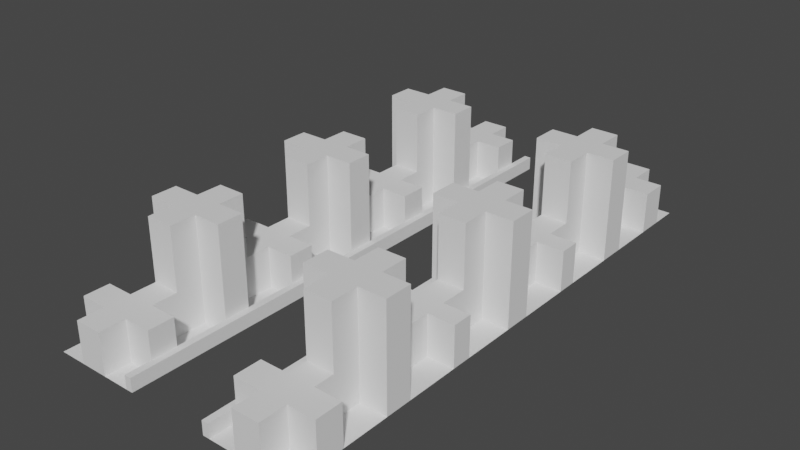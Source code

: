 # Source: Background8.blend  (saved by Blender 2.91.10; exported with 4.5.12 LTS)
import bpy
from mathutils import Matrix  # noqa: F401  (used for matrix-valued properties, if any)

bpy.ops.wm.read_factory_settings(use_empty=True)
scene = bpy.context.scene
scene.name = 'Scene'

# ---- collections
col_collection = bpy.data.collections.new('Collection'); scene.collection.children.link(col_collection)

# ---- world
world_world = bpy.data.worlds.new('World'); scene.world = world_world
world_world.use_nodes = True; world_world.node_tree.nodes.clear()
_N = world_world.node_tree.nodes; _L = world_world.node_tree.links
n0 = _N.new('ShaderNodeOutputWorld'); n0.name = 'World Output'; n0.location = (300, 300)
n1 = _N.new('ShaderNodeBackground'); n1.name = 'Background'; n1.location = (10, 300)
n1.inputs[0].default_value = (0.05088, 0.05088, 0.05088, 1.0)
_L.new(n1.outputs[0], n0.inputs[0])
n0.is_active_output = True
world_world.color = (0.05088, 0.05088, 0.05088)
world_world.use_sun_shadow = False
world_world.sun_shadow_jitter_overblur = 0.0

# ---- meshes
me_plane = bpy.data.meshes.new('Plane')
me_plane.from_pydata([(-3.167, -1.0, 0.0), (-1.167, -1.0, 0.0), (-3.167, 1.0, 0.0), (-1.167, 1.0, 0.0), (-3.167, 0.9048, 0.0), (-3.167, 0.8095, 0.0), (-3.167, 0.7143, 0.0), (-3.167, 0.619, 0.0), (-3.167, 0.5238, 0.0), (-3.167, 0.4286, 0.0), (-3.167, 0.3333, 0.0), (-3.167, 0.2381, 0.0), (-3.167, 0.1429, 0.0), (-3.167, 0.04762, 0.0), (-3.167, -0.04762, 0.0), (-3.167, -0.1429, 0.0), (-3.167, -0.2381, 0.0), (-3.167, -0.3333, 0.0), (-3.167, -0.4286, 0.0), (-3.167, -0.5238, 0.0), (-3.167, -0.619, 0.0), (-3.167, -0.7143, 0.0), (-3.167, -0.8095, 0.0), (-3.167, -0.9048, 0.0), (-1.167, -0.9048, 0.0), (-1.167, -0.8095, 0.0), (-1.167, -0.7143, 0.0), (-1.167, -0.619, 0.0), (-1.167, -0.5238, 0.0), (-1.167, -0.4286, 0.0), (-1.167, -0.3333, 0.0), (-1.167, -0.2381, 0.0), (-1.167, -0.1429, 0.0), (-1.167, -0.04762, 0.0), (-1.167, 0.04762, 0.0), (-1.167, 0.1429, 0.0), (-1.167, 0.2381, 0.0), (-1.167, 0.3333, 0.0), (-1.167, 0.4286, 0.0), (-1.167, 0.5238, 0.0), (-1.167, 0.619, 0.0), (-1.167, 0.7143, 0.0), (-1.167, 0.8095, 0.0), (-1.167, 0.9048, 0.0), (-2.5, -1.0, 0.0), (-1.833, -1.0, 0.0), (-1.833, 1.0, 0.0), (-2.5, 1.0, 0.0), (-1.833, -0.9048, 0.0), (-2.5, -0.9048, 0.0), (-1.833, -0.8095, 0.0), (-2.5, -0.8095, 0.0), (-1.833, -0.7143, 0.0), (-2.5, -0.7143, 0.0), (-1.833, -0.619, 0.0), (-2.5, -0.619, 0.0), (-1.833, -0.5238, 0.0), (-2.5, -0.5238, 0.0), (-1.833, -0.4286, 0.0), (-2.5, -0.4286, 0.0), (-1.833, -0.3333, 0.0), (-2.5, -0.3333, 0.0), (-1.833, -0.2381, 0.0), (-2.5, -0.2381, 0.0), (-1.833, -0.1429, 0.0), (-2.5, -0.1429, 0.0), (-1.833, -0.04762, 0.0), (-2.5, -0.04762, 0.0), (-1.833, 0.04762, 0.0), (-2.5, 0.04762, 0.0), (-1.833, 0.1429, 0.0), (-2.5, 0.1429, 0.0), (-1.833, 0.2381, 0.0), (-2.5, 0.2381, 0.0), (-1.833, 0.3333, 0.0), (-2.5, 0.3333, 0.0), (-1.833, 0.4286, 0.0), (-2.5, 0.4286, 0.0), (-1.833, 0.5238, 0.0), (-2.5, 0.5238, 0.0), (-1.833, 0.619, 0.0), (-2.5, 0.619, 0.0), (-1.833, 0.7143, 0.0), (-2.5, 0.7143, 0.0), (-1.833, 0.8095, 0.0), (-2.5, 0.8095, 0.0), (-1.833, 0.9048, 0.0), (-2.5, 0.9048, 0.0), (-1.0, -1.0, 0.0), (-1.0, 1.0, 0.0), (-1.0, -0.9048, 0.0), (-1.0, -0.8095, 0.0), (-1.0, -0.7143, 0.0), (-1.0, -0.619, 0.0), (-1.0, -0.5238, 0.0), (-1.0, -0.4286, 0.0), (-1.0, -0.3333, 0.0), (-1.0, -0.2381, 0.0), (-1.0, -0.1429, 0.0), (-1.0, -0.04762, 0.0), (-1.0, 0.04762, 0.0), (-1.0, 0.1429, 0.0), (-1.0, 0.2381, 0.0), (-1.0, 0.3333, 0.0), (-1.0, 0.4286, 0.0), (-1.0, 0.5238, 0.0), (-1.0, 0.619, 0.0), (-1.0, 0.7143, 0.0), (-1.0, 0.8095, 0.0), (-1.0, 0.9048, 0.0), (-1.167, -1.0, 2.0), (-1.167, 1.0, 2.0), (-1.167, -0.9048, 2.0), (-1.167, -0.8095, 2.0), (-1.167, -0.7143, 2.0), (-1.167, -0.619, 2.0), (-1.167, -0.5238, 2.0), (-1.167, -0.4286, 2.0), (-1.167, -0.3333, 2.0), (-1.167, -0.2381, 2.0), (-1.167, -0.1429, 2.0), (-1.167, -0.04762, 2.0), (-1.167, 0.04762, 2.0), (-1.167, 0.1429, 2.0), (-1.167, 0.2381, 2.0), (-1.167, 0.3333, 2.0), (-1.167, 0.4286, 2.0), (-1.167, 0.5238, 2.0), (-1.167, 0.619, 2.0), (-1.167, 0.7143, 2.0), (-1.167, 0.8095, 2.0), (-1.167, 0.9048, 2.0), (-1.0, -1.0, 2.0), (-1.0, 1.0, 2.0), (-1.0, -0.9048, 2.0), (-1.0, -0.8095, 2.0), (-1.0, -0.7143, 2.0), (-1.0, -0.619, 2.0), (-1.0, -0.5238, 2.0), (-1.0, -0.4286, 2.0), (-1.0, -0.3333, 2.0), (-1.0, -0.2381, 2.0), (-1.0, -0.1429, 2.0), (-1.0, -0.04762, 2.0), (-1.0, 0.04762, 2.0), (-1.0, 0.1429, 2.0), (-1.0, 0.2381, 2.0), (-1.0, 0.3333, 2.0), (-1.0, 0.4286, 2.0), (-1.0, 0.5238, 2.0), (-1.0, 0.619, 2.0), (-1.0, 0.7143, 2.0), (-1.0, 0.8095, 2.0), (-1.0, 0.9048, 2.0), (-3.167, 0.9048, 6.0), (-3.167, 0.8095, 6.0), (-3.167, 0.619, 6.0), (-3.167, 0.5238, 6.0), (-3.167, 0.3333, 6.0), (-3.167, 0.2381, 6.0), (-3.167, 0.04762, 6.0), (-3.167, -0.04762, 6.0), (-3.167, -0.2381, 6.0), (-3.167, -0.3333, 6.0), (-3.167, -0.5238, 6.0), (-3.167, -0.619, 6.0), (-3.167, -0.8095, 6.0), (-3.167, -0.9048, 6.0), (-1.167, -0.9048, 6.0), (-1.167, -0.8095, 6.0), (-1.167, -0.619, 6.0), (-1.167, -0.5238, 6.0), (-1.167, -0.3333, 6.0), (-1.167, -0.2381, 6.0), (-1.167, -0.04762, 6.0), (-1.167, 0.04762, 6.0), (-1.167, 0.2381, 6.0), (-1.167, 0.3333, 6.0), (-1.167, 0.5238, 6.0), (-1.167, 0.619, 6.0), (-1.167, 0.8095, 6.0), (-1.167, 0.9048, 6.0), (-2.5, -0.9048, 6.0), (-2.5, -0.8095, 6.0), (-2.5, -0.619, 6.0), (-2.5, -0.5238, 6.0), (-2.5, -0.3333, 6.0), (-2.5, -0.2381, 6.0), (-2.5, -0.04762, 6.0), (-2.5, 0.04762, 6.0), (-2.5, 0.2381, 6.0), (-2.5, 0.3333, 6.0), (-2.5, 0.5238, 6.0), (-2.5, 0.619, 6.0), (-2.5, 0.8095, 6.0), (-2.5, 0.9048, 6.0), (-2.5, -1.0, 6.0), (-1.833, -1.0, 6.0), (-1.833, 1.0, 6.0), (-2.5, 1.0, 6.0), (-1.833, -0.9048, 6.0), (-1.833, -0.8095, 6.0), (-1.833, -0.7143, 6.0), (-2.5, -0.7143, 6.0), (-1.833, -0.619, 6.0), (-1.833, -0.5238, 6.0), (-1.833, -0.4286, 6.0), (-2.5, -0.4286, 6.0), (-1.833, -0.3333, 6.0), (-1.833, -0.2381, 6.0), (-1.833, -0.1429, 6.0), (-2.5, -0.1429, 6.0), (-1.833, -0.04762, 6.0), (-1.833, 0.04762, 6.0), (-1.833, 0.1429, 6.0), (-2.5, 0.1429, 6.0), (-1.833, 0.2381, 6.0), (-1.833, 0.3333, 6.0), (-1.833, 0.4286, 6.0), (-2.5, 0.4286, 6.0), (-1.833, 0.5238, 6.0), (-1.833, 0.619, 6.0), (-1.833, 0.7143, 6.0), (-2.5, 0.7143, 6.0), (-1.833, 0.8095, 6.0), (-1.833, 0.9048, 6.0), (-3.167, 0.619, 15.0), (-3.167, 0.5238, 15.0), (-1.167, 0.5238, 15.0), (-1.167, 0.619, 15.0), (-2.5, 0.5238, 15.0), (-2.5, 0.619, 15.0), (-1.833, 0.4286, 15.0), (-2.5, 0.4286, 15.0), (-1.833, 0.5238, 15.0), (-1.833, 0.619, 15.0), (-1.833, 0.7143, 15.0), (-2.5, 0.7143, 15.0), (-3.167, -0.5238, 15.0), (-3.167, -0.619, 15.0), (-1.167, -0.619, 15.0), (-1.167, -0.5238, 15.0), (-2.5, -0.619, 15.0), (-2.5, -0.5238, 15.0), (-1.833, -0.7143, 15.0), (-2.5, -0.7143, 15.0), (-1.833, -0.619, 15.0), (-1.833, -0.5238, 15.0), (-1.833, -0.4286, 15.0), (-2.5, -0.4286, 15.0), (-3.167, 0.04762, 15.0), (-3.167, -0.04762, 15.0), (-1.167, -0.04762, 15.0), (-1.167, 0.04762, 15.0), (-2.5, -0.04762, 15.0), (-2.5, 0.04762, 15.0), (-1.833, -0.1429, 15.0), (-2.5, -0.1429, 15.0), (-1.833, -0.04762, 15.0), (-1.833, 0.04762, 15.0), (-1.833, 0.1429, 15.0), (-2.5, 0.1429, 15.0), (3.167, -1.0, 0.0), (1.167, -1.0, 0.0), (3.167, 1.0, 0.0), (1.167, 1.0, 0.0), (3.167, 0.9, 0.0), (3.167, 0.8, 0.0), (3.167, 0.725, 0.0), (3.167, 0.625, 0.0), (3.167, 0.525, 0.0), (3.167, 0.425, 0.0), (3.167, 0.325, 0.0), (3.167, 0.25, 0.0), (3.167, 0.15, 0.0), (3.167, 0.05, 0.0), (3.167, -0.05, 0.0), (3.167, -0.15, 0.0), (3.167, -0.25, 0.0), (3.167, -0.325, 0.0), (3.167, -0.425, 0.0), (3.167, -0.525, 0.0), (3.167, -0.625, 0.0), (3.167, -0.725, 0.0), (3.167, -0.8, 0.0), (3.167, -0.9, 0.0), (1.167, -0.9, 0.0), (1.167, -0.8, 0.0), (1.167, -0.725, 0.0), (1.167, -0.625, 0.0), (1.167, -0.525, 0.0), (1.167, -0.425, 0.0), (1.167, -0.325, 0.0), (1.167, -0.25, 0.0), (1.167, -0.15, 0.0), (1.167, -0.05, 0.0), (1.167, 0.05, 0.0), (1.167, 0.15, 0.0), (1.167, 0.25, 0.0), (1.167, 0.325, 0.0), (1.167, 0.425, 0.0), (1.167, 0.525, 0.0), (1.167, 0.625, 0.0), (1.167, 0.725, 0.0), (1.167, 0.8, 0.0), (1.167, 0.9, 0.0), (2.5, -1.0, 0.0), (1.833, -1.0, 0.0), (1.833, 1.0, 0.0), (2.5, 1.0, 0.0), (1.833, -0.9, 0.0), (2.5, -0.9, 0.0), (1.833, -0.8, 0.0), (2.5, -0.8, 0.0), (1.833, -0.725, 0.0), (2.5, -0.725, 0.0), (1.833, -0.625, 0.0), (2.5, -0.625, 0.0), (1.833, -0.525, 0.0), (2.5, -0.525, 0.0), (1.833, -0.425, 0.0), (2.5, -0.425, 0.0), (1.833, -0.325, 0.0), (2.5, -0.325, 0.0), (1.833, -0.25, 0.0), (2.5, -0.25, 0.0), (1.833, -0.15, 0.0), (2.5, -0.15, 0.0), (1.833, -0.05, 0.0), (2.5, -0.05, 0.0), (1.833, 0.05, 0.0), (2.5, 0.05, 0.0), (1.833, 0.15, 0.0), (2.5, 0.15, 0.0), (1.833, 0.25, 0.0), (2.5, 0.25, 0.0), (1.833, 0.325, 0.0), (2.5, 0.325, 0.0), (1.833, 0.425, 0.0), (2.5, 0.425, 0.0), (1.833, 0.525, 0.0), (2.5, 0.525, 0.0), (1.833, 0.625, 0.0), (2.5, 0.625, 0.0), (1.833, 0.725, 0.0), (2.5, 0.725, 0.0), (1.833, 0.8, 0.0), (2.5, 0.8, 0.0), (1.833, 0.9, 0.0), (2.5, 0.9, 0.0), (1.0, -1.0, 0.0), (1.0, 1.0, 0.0), (1.0, -0.9, 0.0), (1.0, -0.8, 0.0), (1.0, -0.725, 0.0), (1.0, -0.625, 0.0), (1.0, -0.525, 0.0), (1.0, -0.425, 0.0), (1.0, -0.325, 0.0), (1.0, -0.25, 0.0), (1.0, -0.15, 0.0), (1.0, -0.05, 0.0), (1.0, 0.05, 0.0), (1.0, 0.15, 0.0), (1.0, 0.25, 0.0), (1.0, 0.325, 0.0), (1.0, 0.425, 0.0), (1.0, 0.525, 0.0), (1.0, 0.625, 0.0), (1.0, 0.725, 0.0), (1.0, 0.8, 0.0), (1.0, 0.9, 0.0), (1.167, -1.0, 2.0), (1.167, 1.0, 2.0), (1.167, -0.9, 2.0), (1.167, -0.8, 2.0), (1.167, -0.725, 2.0), (1.167, -0.625, 2.0), (1.167, -0.525, 2.0), (1.167, -0.425, 2.0), (1.167, -0.325, 2.0), (1.167, -0.25, 2.0), (1.167, -0.15, 2.0), (1.167, -0.05, 2.0), (1.167, 0.05, 2.0), (1.167, 0.15, 2.0), (1.167, 0.25, 2.0), (1.167, 0.325, 2.0), (1.167, 0.425, 2.0), (1.167, 0.525, 2.0), (1.167, 0.625, 2.0), (1.167, 0.725, 2.0), (1.167, 0.8, 2.0), (1.167, 0.9, 2.0), (1.0, -1.0, 2.0), (1.0, 1.0, 2.0), (1.0, -0.9, 2.0), (1.0, -0.8, 2.0), (1.0, -0.725, 2.0), (1.0, -0.625, 2.0), (1.0, -0.525, 2.0), (1.0, -0.425, 2.0), (1.0, -0.325, 2.0), (1.0, -0.25, 2.0), (1.0, -0.15, 2.0), (1.0, -0.05, 2.0), (1.0, 0.05, 2.0), (1.0, 0.15, 2.0), (1.0, 0.25, 2.0), (1.0, 0.325, 2.0), (1.0, 0.425, 2.0), (1.0, 0.525, 2.0), (1.0, 0.625, 2.0), (1.0, 0.725, 2.0), (1.0, 0.8, 2.0), (1.0, 0.9, 2.0), (3.167, 0.9, 6.0), (3.167, 0.8, 6.0), (3.167, 0.625, 6.0), (3.167, 0.525, 6.0), (3.167, 0.325, 6.0), (3.167, 0.25, 6.0), (3.167, 0.05, 6.0), (3.167, -0.05, 6.0), (3.167, -0.25, 6.0), (3.167, -0.325, 6.0), (3.167, -0.525, 6.0), (3.167, -0.625, 6.0), (3.167, -0.8, 6.0), (3.167, -0.9, 6.0), (1.167, -0.9, 6.0), (1.167, -0.8, 6.0), (1.167, -0.625, 6.0), (1.167, -0.525, 6.0), (1.167, -0.325, 6.0), (1.167, -0.25, 6.0), (1.167, -0.05, 6.0), (1.167, 0.05, 6.0), (1.167, 0.25, 6.0), (1.167, 0.325, 6.0), (1.167, 0.525, 6.0), (1.167, 0.625, 6.0), (1.167, 0.8, 6.0), (1.167, 0.9, 6.0), (2.5, -0.9, 6.0), (2.5, -0.8, 6.0), (2.5, -0.625, 6.0), (2.5, -0.525, 6.0), (2.5, -0.325, 6.0), (2.5, -0.25, 6.0), (2.5, -0.05, 6.0), (2.5, 0.05, 6.0), (2.5, 0.25, 6.0), (2.5, 0.325, 6.0), (2.5, 0.525, 6.0), (2.5, 0.625, 6.0), (2.5, 0.8, 6.0), (2.5, 0.9, 6.0), (2.5, -1.0, 6.0), (1.833, -1.0, 6.0), (1.833, 1.0, 6.0), (2.5, 1.0, 6.0), (1.833, -0.9, 6.0), (1.833, -0.8, 6.0), (1.833, -0.725, 6.0), (2.5, -0.725, 6.0), (1.833, -0.625, 6.0), (1.833, -0.525, 6.0), (1.833, -0.425, 6.0), (2.5, -0.425, 6.0), (1.833, -0.325, 6.0), (1.833, -0.25, 6.0), (1.833, -0.15, 6.0), (2.5, -0.15, 6.0), (1.833, -0.05, 6.0), (1.833, 0.05, 6.0), (1.833, 0.15, 6.0), (2.5, 0.15, 6.0), (1.833, 0.25, 6.0), (1.833, 0.325, 6.0), (1.833, 0.425, 6.0), (2.5, 0.425, 6.0), (1.833, 0.525, 6.0), (1.833, 0.625, 6.0), (1.833, 0.725, 6.0), (2.5, 0.725, 6.0), (1.833, 0.8, 6.0), (1.833, 0.9, 6.0), (3.167, 0.625, 15.0), (3.167, 0.525, 15.0), (1.167, 0.525, 15.0), (1.167, 0.625, 15.0), (2.5, 0.525, 15.0), (2.5, 0.625, 15.0), (1.833, 0.425, 15.0), (2.5, 0.425, 15.0), (1.833, 0.525, 15.0), (1.833, 0.625, 15.0), (1.833, 0.725, 15.0), (2.5, 0.725, 15.0), (3.167, -0.525, 15.0), (3.167, -0.625, 15.0), (1.167, -0.625, 15.0), (1.167, -0.525, 15.0), (2.5, -0.625, 15.0), (2.5, -0.525, 15.0), (1.833, -0.725, 15.0), (2.5, -0.725, 15.0), (1.833, -0.625, 15.0), (1.833, -0.525, 15.0), (1.833, -0.425, 15.0), (2.5, -0.425, 15.0), (3.167, 0.05, 15.0), (3.167, -0.05, 15.0), (1.167, -0.05, 15.0), (1.167, 0.05, 15.0), (2.5, -0.05, 15.0), (2.5, 0.05, 15.0), (1.833, -0.15, 15.0), (2.5, -0.15, 15.0), (1.833, -0.05, 15.0), (1.833, 0.05, 15.0), (1.833, 0.15, 15.0), (2.5, 0.15, 15.0)], [], [(86, 43, 3, 46), (45, 1, 24, 48), (73, 71, 215, 190), (50, 25, 26, 52), (52, 26, 27, 54), (16, 17, 163, 162), (56, 28, 29, 58), (58, 29, 30, 60), (47, 87, 195, 199), (62, 31, 32, 64), (64, 32, 33, 66), (42, 43, 181, 180), (68, 34, 35, 70), (70, 35, 36, 72), (45, 48, 200, 197), (74, 37, 38, 76), (76, 38, 39, 78), (48, 24, 168, 200), (80, 40, 41, 82), (82, 41, 42, 84), (37, 74, 217, 177), (49, 44, 196, 182), (46, 47, 199, 198), (6, 83, 85, 5), (74, 76, 218, 217), (7, 81, 83, 6), (13, 14, 161, 160), (39, 40, 179, 178), (72, 36, 176, 216), (9, 77, 79, 8), (77, 75, 191, 219), (10, 75, 77, 9), (44, 45, 197, 196), (76, 78, 220, 218), (50, 52, 202, 201), (12, 71, 73, 11), (79, 77, 219, 192), (13, 69, 71, 12), (10, 11, 159, 158), (53, 51, 183, 203), (36, 37, 177, 176), (15, 65, 67, 14), (87, 4, 154, 195), (16, 63, 65, 15), (52, 54, 204, 202), (5, 85, 194, 155), (34, 68, 213, 175), (18, 59, 61, 17), (55, 53, 203, 184), (19, 57, 59, 18), (80, 82, 222, 221), (7, 8, 157, 156), (33, 34, 175, 174), (21, 53, 55, 20), (81, 7, 156, 193), (22, 51, 53, 21), (66, 33, 174, 212), (83, 81, 193, 223), (8, 79, 192, 157), (0, 44, 49, 23), (82, 84, 224, 222), (4, 87, 47, 2), (56, 58, 206, 205), (40, 39, 127, 128), (26, 25, 113, 114), (98, 99, 143, 142), (39, 38, 126, 127), (89, 3, 111, 133), (25, 24, 112, 113), (97, 98, 142, 141), (38, 37, 125, 126), (24, 1, 110, 112), (96, 97, 141, 140), (37, 36, 124, 125), (95, 96, 140, 139), (36, 35, 123, 124), (108, 109, 153, 152), (1, 88, 132, 110), (94, 95, 139, 138), (35, 34, 122, 123), (107, 108, 152, 151), (93, 94, 138, 137), (34, 33, 121, 122), (106, 107, 151, 150), (123, 122, 144, 145), (116, 115, 137, 138), (131, 130, 152, 153), (124, 123, 145, 146), (117, 116, 138, 139), (125, 124, 146, 147), (118, 117, 139, 140), (126, 125, 147, 148), (119, 118, 140, 141), (112, 110, 132, 134), (127, 126, 148, 149), (111, 131, 153, 133), (120, 119, 141, 142), (113, 112, 134, 135), (128, 127, 149, 150), (121, 120, 142, 143), (114, 113, 135, 136), (129, 128, 150, 151), (122, 121, 143, 144), (115, 114, 136, 137), (130, 129, 151, 152), (99, 100, 144, 143), (27, 26, 114, 115), (41, 40, 128, 129), (100, 101, 145, 144), (28, 27, 115, 116), (42, 41, 129, 130), (3, 43, 131, 111), (101, 102, 146, 145), (29, 28, 116, 117), (109, 89, 133, 153), (43, 42, 130, 131), (102, 103, 147, 146), (30, 29, 117, 118), (88, 90, 134, 132), (103, 104, 148, 147), (31, 30, 118, 119), (90, 91, 135, 134), (104, 105, 149, 148), (32, 31, 119, 120), (91, 92, 136, 135), (105, 106, 150, 149), (33, 32, 120, 121), (92, 93, 137, 136), (200, 168, 169, 201), (171, 205, 247, 241), (208, 172, 173, 209), (161, 188, 254, 251), (216, 176, 177, 217), (223, 193, 231, 237), (224, 180, 181, 225), (155, 194, 195, 154), (194, 224, 225, 195), (223, 222, 224, 194), (219, 218, 232, 233), (179, 221, 235, 229), (178, 179, 229, 228), (218, 220, 234, 232), (191, 217, 218, 219), (159, 190, 191, 158), (190, 216, 217, 191), (215, 214, 216, 190), (160, 161, 251, 250), (175, 213, 259, 253), (213, 214, 260, 259), (188, 211, 257, 254), (187, 209, 210, 211), (163, 186, 187, 162), (186, 208, 209, 187), (207, 206, 208, 186), (165, 184, 242, 239), (202, 204, 246, 244), (164, 165, 239, 238), (206, 207, 249, 248), (183, 201, 202, 203), (167, 182, 183, 166), (182, 200, 201, 183), (196, 197, 200, 182), (195, 225, 198, 199), (25, 50, 201, 169), (23, 49, 182, 167), (86, 46, 198, 225), (70, 72, 216, 214), (51, 22, 166, 183), (71, 69, 189, 215), (78, 39, 178, 220), (19, 20, 165, 164), (68, 70, 214, 213), (20, 55, 184, 165), (40, 80, 221, 179), (54, 27, 170, 204), (57, 19, 164, 185), (22, 23, 167, 166), (67, 65, 211, 188), (28, 56, 205, 171), (17, 61, 186, 163), (64, 66, 212, 210), (63, 16, 162, 187), (24, 25, 169, 168), (65, 63, 187, 211), (84, 42, 180, 224), (62, 64, 210, 209), (14, 67, 188, 161), (43, 86, 225, 181), (60, 30, 172, 208), (69, 13, 160, 189), (27, 28, 171, 170), (61, 59, 207, 186), (31, 62, 209, 173), (11, 73, 190, 159), (58, 60, 208, 206), (75, 10, 158, 191), (30, 31, 173, 172), (59, 57, 185, 207), (4, 5, 155, 154), (85, 83, 223, 194), (234, 228, 229, 235), (231, 235, 236, 237), (227, 230, 231, 226), (230, 234, 235, 231), (233, 232, 234, 230), (157, 192, 230, 227), (192, 219, 233, 230), (220, 178, 228, 234), (221, 222, 236, 235), (156, 157, 227, 226), (222, 223, 237, 236), (193, 156, 226, 231), (246, 240, 241, 247), (243, 247, 248, 249), (239, 242, 243, 238), (242, 246, 247, 243), (245, 244, 246, 242), (185, 164, 238, 243), (203, 202, 244, 245), (207, 185, 243, 249), (184, 203, 245, 242), (204, 170, 240, 246), (205, 206, 248, 247), (170, 171, 241, 240), (258, 252, 253, 259), (255, 259, 260, 261), (251, 254, 255, 250), (254, 258, 259, 255), (257, 256, 258, 254), (174, 175, 253, 252), (211, 210, 256, 257), (210, 212, 258, 256), (189, 160, 250, 255), (212, 174, 252, 258), (214, 215, 261, 260), (215, 189, 255, 261), (348, 308, 265, 305), (307, 310, 286, 263), (335, 452, 477, 333), (312, 314, 288, 287), (314, 316, 289, 288), (278, 424, 425, 279), (318, 320, 291, 290), (320, 322, 292, 291), (309, 461, 457, 349), (324, 326, 294, 293), (326, 328, 295, 294), (304, 442, 443, 305), (330, 332, 297, 296), (332, 334, 298, 297), (307, 459, 462, 310), (336, 338, 300, 299), (338, 340, 301, 300), (310, 462, 430, 286), (342, 344, 303, 302), (344, 346, 304, 303), (299, 439, 479, 336), (311, 444, 458, 306), (308, 460, 461, 309), (268, 267, 347, 345), (336, 479, 480, 338), (269, 268, 345, 343), (275, 422, 423, 276), (301, 440, 441, 302), (334, 478, 438, 298), (271, 270, 341, 339), (339, 481, 453, 337), (272, 271, 339, 337), (306, 458, 459, 307), (338, 480, 482, 340), (312, 463, 464, 314), (274, 273, 335, 333), (341, 454, 481, 339), (275, 274, 333, 331), (272, 420, 421, 273), (315, 465, 445, 313), (298, 438, 439, 299), (277, 276, 329, 327), (349, 457, 416, 266), (278, 277, 327, 325), (314, 464, 466, 316), (267, 417, 456, 347), (296, 437, 475, 330), (280, 279, 323, 321), (317, 446, 465, 315), (281, 280, 321, 319), (342, 483, 484, 344), (269, 418, 419, 270), (295, 436, 437, 296), (283, 282, 317, 315), (343, 455, 418, 269), (284, 283, 315, 313), (328, 474, 436, 295), (345, 485, 455, 343), (270, 419, 454, 341), (262, 285, 311, 306), (344, 484, 486, 346), (266, 264, 309, 349), (318, 467, 468, 320), (302, 390, 389, 301), (288, 376, 375, 287), (360, 404, 405, 361), (301, 389, 388, 300), (351, 395, 373, 265), (287, 375, 374, 286), (359, 403, 404, 360), (300, 388, 387, 299), (286, 374, 372, 263), (358, 402, 403, 359), (299, 387, 386, 298), (357, 401, 402, 358), (298, 386, 385, 297), (370, 414, 415, 371), (263, 372, 394, 350), (356, 400, 401, 357), (297, 385, 384, 296), (369, 413, 414, 370), (355, 399, 400, 356), (296, 384, 383, 295), (368, 412, 413, 369), (385, 407, 406, 384), (378, 400, 399, 377), (393, 415, 414, 392), (386, 408, 407, 385), (379, 401, 400, 378), (387, 409, 408, 386), (380, 402, 401, 379), (388, 410, 409, 387), (381, 403, 402, 380), (374, 396, 394, 372), (389, 411, 410, 388), (373, 395, 415, 393), (382, 404, 403, 381), (375, 397, 396, 374), (390, 412, 411, 389), (383, 405, 404, 382), (376, 398, 397, 375), (391, 413, 412, 390), (384, 406, 405, 383), (377, 399, 398, 376), (392, 414, 413, 391), (361, 405, 406, 362), (289, 377, 376, 288), (303, 391, 390, 302), (362, 406, 407, 363), (290, 378, 377, 289), (304, 392, 391, 303), (265, 373, 393, 305), (363, 407, 408, 364), (291, 379, 378, 290), (371, 415, 395, 351), (305, 393, 392, 304), (364, 408, 409, 365), (292, 380, 379, 291), (350, 394, 396, 352), (365, 409, 410, 366), (293, 381, 380, 292), (352, 396, 397, 353), (366, 410, 411, 367), (294, 382, 381, 293), (353, 397, 398, 354), (367, 411, 412, 368), (295, 383, 382, 294), (354, 398, 399, 355), (462, 463, 431, 430), (433, 503, 509, 467), (470, 471, 435, 434), (423, 513, 516, 450), (478, 479, 439, 438), (485, 499, 493, 455), (486, 487, 443, 442), (417, 416, 457, 456), (456, 457, 487, 486), (485, 456, 486, 484), (481, 495, 494, 480), (441, 491, 497, 483), (440, 490, 491, 441), (480, 494, 496, 482), (453, 481, 480, 479), (421, 420, 453, 452), (452, 453, 479, 478), (477, 452, 478, 476), (422, 512, 513, 423), (437, 515, 521, 475), (475, 521, 522, 476), (450, 516, 519, 473), (449, 473, 472, 471), (425, 424, 449, 448), (448, 449, 471, 470), (469, 448, 470, 468), (427, 501, 504, 446), (464, 506, 508, 466), (426, 500, 501, 427), (468, 510, 511, 469), (445, 465, 464, 463), (429, 428, 445, 444), (444, 445, 463, 462), (458, 444, 462, 459), (457, 461, 460, 487), (287, 431, 463, 312), (285, 429, 444, 311), (348, 487, 460, 308), (332, 476, 478, 334), (313, 445, 428, 284), (333, 477, 451, 331), (340, 482, 440, 301), (281, 426, 427, 282), (330, 475, 476, 332), (282, 427, 446, 317), (302, 441, 483, 342), (316, 466, 432, 289), (319, 447, 426, 281), (284, 428, 429, 285), (329, 450, 473, 327), (290, 433, 467, 318), (279, 425, 448, 323), (326, 472, 474, 328), (325, 449, 424, 278), (286, 430, 431, 287), (327, 473, 449, 325), (346, 486, 442, 304), (324, 471, 472, 326), (276, 423, 450, 329), (305, 443, 487, 348), (322, 470, 434, 292), (331, 451, 422, 275), (289, 432, 433, 290), (323, 448, 469, 321), (293, 435, 471, 324), (273, 421, 452, 335), (320, 468, 470, 322), (337, 453, 420, 272), (292, 434, 435, 293), (321, 469, 447, 319), (266, 416, 417, 267), (347, 456, 485, 345), (496, 497, 491, 490), (493, 499, 498, 497), (489, 488, 493, 492), (492, 493, 497, 496), (495, 492, 496, 494), (419, 489, 492, 454), (454, 492, 495, 481), (482, 496, 490, 440), (483, 497, 498, 484), (418, 488, 489, 419), (484, 498, 499, 485), (455, 493, 488, 418), (508, 509, 503, 502), (505, 511, 510, 509), (501, 500, 505, 504), (504, 505, 509, 508), (507, 504, 508, 506), (447, 505, 500, 426), (465, 507, 506, 464), (469, 511, 505, 447), (446, 504, 507, 465), (466, 508, 502, 432), (467, 509, 510, 468), (432, 502, 503, 433), (520, 521, 515, 514), (517, 523, 522, 521), (513, 512, 517, 516), (516, 517, 521, 520), (519, 516, 520, 518), (436, 514, 515, 437), (473, 519, 518, 472), (472, 518, 520, 474), (451, 517, 512, 422), (474, 520, 514, 436), (476, 522, 523, 477), (477, 523, 517, 451)])
_uv = me_plane.uv_layers.new(name='UVMap')
_uv.uv.foreach_set('vector', [0.6667, 0.9524, 1.0, 0.9524, 1.0, 1.0, 0.6667, 1.0, 0.6667, 0.0, 1.0, 0.0, 1.0, 0.04762, 0.6667, 0.04762, 0.3333, 0.619, 0.3333, 0.5714, 0.3333, 0.5714, 0.3333, 0.619, 0.6667, 0.09524, 1.0, 0.09524, 1.0, 0.1429, 0.6667, 0.1429, 0.6667, 0.1429, 1.0, 0.1429, 1.0, 0.1905, 0.6667, 0.1905, 0.0, 0.0, 0.0, 0.0, 0.0, 0.0, 0.0, 0.0, 0.6667, 0.2381, 1.0, 0.2381, 1.0, 0.2857, 0.6667, 0.2857, 0.6667, 0.2857, 1.0, 0.2857, 1.0, 0.3333, 0.6667, 0.3333, 0.3333, 1.0, 0.3333, 0.9524, 0.3333, 0.9524, 0.3333, 1.0, 0.6667, 0.381, 1.0, 0.381, 1.0, 0.4286, 0.6667, 0.4286, 0.6667, 0.4286, 1.0, 0.4286, 1.0, 0.4762, 0.6667, 0.4762, 1.0, 0.9048, 1.0, 0.9524, 1.0, 0.9524, 1.0, 0.9048, 0.6667, 0.5238, 1.0, 0.5238, 1.0, 0.5714, 0.6667, 0.5714, 0.6667, 0.5714, 1.0, 0.5714, 1.0, 0.619, 0.6667, 0.619, 0.6667, 0.0, 0.6667, 0.04762, 0.6667, 0.04762, 0.6667, 0.0, 0.6667, 0.6667, 1.0, 0.6667, 1.0, 0.7143, 0.6667, 0.7143, 0.6667, 0.7143, 1.0, 0.7143, 1.0, 0.7619, 0.6667, 0.7619, 0.6667, 0.04762, 1.0, 0.04762, 1.0, 0.04762, 0.6667, 0.04762, 0.6667, 0.8095, 1.0, 0.8095, 1.0, 0.8571, 0.6667, 0.8571, 0.6667, 0.8571, 1.0, 0.8571, 1.0, 0.9048, 0.6667, 0.9048, 1.0, 0.6667, 0.6667, 0.6667, 0.6667, 0.6667, 1.0, 0.6667, 0.3333, 0.04762, 0.3333, 0.0, 0.3333, 0.0, 0.3333, 0.04762, 0.0, 0.0, 0.0, 0.0, 0.0, 0.0, 0.0, 0.0, 0.0, 0.8571, 0.3333, 0.8571, 0.3333, 0.9048, 0.0, 0.9048, 0.6667, 0.6667, 0.6667, 0.7143, 0.6667, 0.7143, 0.6667, 0.6667, 0.0, 0.8095, 0.3333, 0.8095, 0.3333, 0.8571, 0.0, 0.8571, 0.0, 0.0, 0.0, 0.0, 0.0, 0.0, 0.0, 0.0, 1.0, 0.7619, 1.0, 0.8095, 1.0, 0.8095, 1.0, 0.7619, 0.6667, 0.619, 1.0, 0.619, 1.0, 0.619, 0.6667, 0.619, 0.0, 0.7143, 0.3333, 0.7143, 0.3333, 0.7619, 0.0, 0.7619, 0.3333, 0.7143, 0.3333, 0.6667, 0.3333, 0.6667, 0.3333, 0.7143, 0.0, 0.6667, 0.3333, 0.6667, 0.3333, 0.7143, 0.0, 0.7143, 0.0, 0.0, 0.0, 0.0, 0.0, 0.0, 0.0, 0.0, 0.6667, 0.7143, 0.6667, 0.7619, 0.6667, 0.7619, 0.6667, 0.7143, 0.6667, 0.09524, 0.6667, 0.1429, 0.6667, 0.1429, 0.6667, 0.09524, 0.0, 0.5714, 0.3333, 0.5714, 0.3333, 0.619, 0.0, 0.619, 0.3333, 0.7619, 0.3333, 0.7143, 0.3333, 0.7143, 0.3333, 0.7619, 0.0, 0.5238, 0.3333, 0.5238, 0.3333, 0.5714, 0.0, 0.5714, 0.0, 0.0, 0.0, 0.0, 0.0, 0.0, 0.0, 0.0, 0.3333, 0.1429, 0.3333, 0.09524, 0.3333, 0.09524, 0.3333, 0.1429, 1.0, 0.619, 1.0, 0.6667, 1.0, 0.6667, 1.0, 0.619, 0.0, 0.4286, 0.3333, 0.4286, 0.3333, 0.4762, 0.0, 0.4762, 0.3333, 0.9524, 0.0, 0.9524, 0.0, 0.9524, 0.3333, 0.9524, 0.0, 0.381, 0.3333, 0.381, 0.3333, 0.4286, 0.0, 0.4286, 0.6667, 0.1429, 0.6667, 0.1905, 0.6667, 0.1905, 0.6667, 0.1429, 0.0, 0.9048, 0.3333, 0.9048, 0.3333, 0.9048, 0.0, 0.9048, 1.0, 0.5238, 0.6667, 0.5238, 0.6667, 0.5238, 1.0, 0.5238, 0.0, 0.2857, 0.3333, 0.2857, 0.3333, 0.3333, 0.0, 0.3333, 0.3333, 0.1905, 0.3333, 0.1429, 0.3333, 0.1429, 0.3333, 0.1905, 0.0, 0.2381, 0.3333, 0.2381, 0.3333, 0.2857, 0.0, 0.2857, 0.6667, 0.8095, 0.6667, 0.8571, 0.6667, 0.8571, 0.6667, 0.8095, 0.0, 0.0, 0.0, 0.0, 0.0, 0.0, 0.0, 0.0, 1.0, 0.4762, 1.0, 0.5238, 1.0, 0.5238, 1.0, 0.4762, 0.0, 0.1429, 0.3333, 0.1429, 0.3333, 0.1905, 0.0, 0.1905, 0.3333, 0.8095, 0.0, 0.8095, 0.0, 0.8095, 0.3333, 0.8095, 0.0, 0.09524, 0.3333, 0.09524, 0.3333, 0.1429, 0.0, 0.1429, 0.6667, 0.4762, 1.0, 0.4762, 1.0, 0.4762, 0.6667, 0.4762, 0.3333, 0.8571, 0.3333, 0.8095, 0.3333, 0.8095, 0.3333, 0.8571, 0.0, 0.7619, 0.3333, 0.7619, 0.3333, 0.7619, 0.0, 0.7619, 0.0, 0.0, 0.3333, 0.0, 0.3333, 0.04762, 0.0, 0.04762, 0.6667, 0.8571, 0.6667, 0.9048, 0.6667, 0.9048, 0.6667, 0.8571, 0.0, 0.9524, 0.3333, 0.9524, 0.3333, 1.0, 0.0, 1.0, 0.6667, 0.2381, 0.6667, 0.2857, 0.6667, 0.2857, 0.6667, 0.2381, 1.0, 0.8095, 1.0, 0.7619, 1.0, 0.7619, 1.0, 0.8095, 1.0, 0.1429, 1.0, 0.09524, 1.0, 0.09524, 1.0, 0.1429, 0.0, 0.0, 0.0, 0.0, 0.0, 0.0, 0.0, 0.0, 1.0, 0.7619, 1.0, 0.7143, 1.0, 0.7143, 1.0, 0.7619, 0.0, 0.0, 0.0, 0.0, 0.0, 0.0, 0.0, 0.0, 1.0, 0.09524, 1.0, 0.04762, 1.0, 0.04762, 1.0, 0.09524, 0.0, 0.0, 0.0, 0.0, 0.0, 0.0, 0.0, 0.0, 1.0, 0.7143, 1.0, 0.6667, 1.0, 0.6667, 1.0, 0.7143, 1.0, 0.04762, 1.0, 0.0, 1.0, 0.0, 1.0, 0.04762, 0.0, 0.0, 0.0, 0.0, 0.0, 0.0, 0.0, 0.0, 1.0, 0.6667, 1.0, 0.619, 1.0, 0.619, 1.0, 0.6667, 0.0, 0.0, 0.0, 0.0, 0.0, 0.0, 0.0, 0.0, 1.0, 0.619, 1.0, 0.5714, 1.0, 0.5714, 1.0, 0.619, 0.0, 0.0, 0.0, 0.0, 0.0, 0.0, 0.0, 0.0, 0.0, 0.0, 0.0, 0.0, 0.0, 0.0, 0.0, 0.0, 0.0, 0.0, 0.0, 0.0, 0.0, 0.0, 0.0, 0.0, 1.0, 0.5714, 1.0, 0.5238, 1.0, 0.5238, 1.0, 0.5714, 0.0, 0.0, 0.0, 0.0, 0.0, 0.0, 0.0, 0.0, 0.0, 0.0, 0.0, 0.0, 0.0, 0.0, 0.0, 0.0, 1.0, 0.5238, 1.0, 0.4762, 1.0, 0.4762, 1.0, 0.5238, 0.0, 0.0, 0.0, 0.0, 0.0, 0.0, 0.0, 0.0, 1.0, 0.5714, 1.0, 0.5238, 1.0, 0.5238, 1.0, 0.5714, 1.0, 0.2381, 1.0, 0.1905, 1.0, 0.1905, 1.0, 0.2381, 1.0, 0.9524, 1.0, 0.9048, 1.0, 0.9048, 1.0, 0.9524, 1.0, 0.619, 1.0, 0.5714, 1.0, 0.5714, 1.0, 0.619, 1.0, 0.2857, 1.0, 0.2381, 1.0, 0.2381, 1.0, 0.2857, 1.0, 0.6667, 1.0, 0.619, 1.0, 0.619, 1.0, 0.6667, 1.0, 0.3333, 1.0, 0.2857, 1.0, 0.2857, 1.0, 0.3333, 1.0, 0.7143, 1.0, 0.6667, 1.0, 0.6667, 1.0, 0.7143, 1.0, 0.381, 1.0, 0.3333, 1.0, 0.3333, 1.0, 0.381, 1.0, 0.04762, 1.0, 0.0, 1.0, 0.0, 1.0, 0.04762, 1.0, 0.7619, 1.0, 0.7143, 1.0, 0.7143, 1.0, 0.7619, 1.0, 1.0, 1.0, 0.9524, 1.0, 0.9524, 1.0, 1.0, 1.0, 0.4286, 1.0, 0.381, 1.0, 0.381, 1.0, 0.4286, 1.0, 0.09524, 1.0, 0.04762, 1.0, 0.04762, 1.0, 0.09524, 1.0, 0.8095, 1.0, 0.7619, 1.0, 0.7619, 1.0, 0.8095, 1.0, 0.4762, 1.0, 0.4286, 1.0, 0.4286, 1.0, 0.4762, 1.0, 0.1429, 1.0, 0.09524, 1.0, 0.09524, 1.0, 0.1429, 1.0, 0.8571, 1.0, 0.8095, 1.0, 0.8095, 1.0, 0.8571, 1.0, 0.5238, 1.0, 0.4762, 1.0, 0.4762, 1.0, 0.5238, 1.0, 0.1905, 1.0, 0.1429, 1.0, 0.1429, 1.0, 0.1905, 1.0, 0.9048, 1.0, 0.8571, 1.0, 0.8571, 1.0, 0.9048, 0.0, 0.0, 0.0, 0.0, 0.0, 0.0, 0.0, 0.0, 1.0, 0.1905, 1.0, 0.1429, 1.0, 0.1429, 1.0, 0.1905, 1.0, 0.8571, 1.0, 0.8095, 1.0, 0.8095, 1.0, 0.8571, 0.0, 0.0, 0.0, 0.0, 0.0, 0.0, 0.0, 0.0, 1.0, 0.2381, 1.0, 0.1905, 1.0, 0.1905, 1.0, 0.2381, 1.0, 0.9048, 1.0, 0.8571, 1.0, 0.8571, 1.0, 0.9048, 1.0, 1.0, 1.0, 0.9524, 1.0, 0.9524, 1.0, 1.0, 0.0, 0.0, 0.0, 0.0, 0.0, 0.0, 0.0, 0.0, 1.0, 0.2857, 1.0, 0.2381, 1.0, 0.2381, 1.0, 0.2857, 0.0, 0.0, 0.0, 0.0, 0.0, 0.0, 0.0, 0.0, 1.0, 0.9524, 1.0, 0.9048, 1.0, 0.9048, 1.0, 0.9524, 0.0, 0.0, 0.0, 0.0, 0.0, 0.0, 0.0, 0.0, 1.0, 0.3333, 1.0, 0.2857, 1.0, 0.2857, 1.0, 0.3333, 0.0, 0.0, 0.0, 0.0, 0.0, 0.0, 0.0, 0.0, 0.0, 0.0, 0.0, 0.0, 0.0, 0.0, 0.0, 0.0, 1.0, 0.381, 1.0, 0.3333, 1.0, 0.3333, 1.0, 0.381, 0.0, 0.0, 0.0, 0.0, 0.0, 0.0, 0.0, 0.0, 0.0, 0.0, 0.0, 0.0, 0.0, 0.0, 0.0, 0.0, 1.0, 0.4286, 1.0, 0.381, 1.0, 0.381, 1.0, 0.4286, 0.0, 0.0, 0.0, 0.0, 0.0, 0.0, 0.0, 0.0, 0.0, 0.0, 0.0, 0.0, 0.0, 0.0, 0.0, 0.0, 1.0, 0.4762, 1.0, 0.4286, 1.0, 0.4286, 1.0, 0.4762, 0.0, 0.0, 0.0, 0.0, 0.0, 0.0, 0.0, 0.0, 0.6667, 0.04762, 1.0, 0.04762, 1.0, 0.09524, 0.6667, 0.09524, 1.0, 0.2381, 0.6667, 0.2381, 0.6667, 0.2381, 1.0, 0.2381, 0.6667, 0.3333, 1.0, 0.3333, 1.0, 0.381, 0.6667, 0.381, 0.0, 0.4762, 0.3333, 0.4762, 0.3333, 0.4762, 0.0, 0.4762, 0.6667, 0.619, 1.0, 0.619, 1.0, 0.6667, 0.6667, 0.6667, 0.3333, 0.8571, 0.3333, 0.8095, 0.3333, 0.8095, 0.3333, 0.8571, 0.6667, 0.9048, 1.0, 0.9048, 1.0, 0.9524, 0.6667, 0.9524, 0.0, 0.9048, 0.3333, 0.9048, 0.3333, 0.9524, 0.0, 0.9524, 0.3333, 0.9048, 0.6667, 0.9048, 0.6667, 0.9524, 0.3333, 0.9524, 0.3333, 0.8571, 0.6667, 0.8571, 0.6667, 0.9048, 0.3333, 0.9048, 0.3333, 0.7143, 0.6667, 0.7143, 0.6667, 0.7143, 0.3333, 0.7143, 1.0, 0.8095, 0.6667, 0.8095, 0.6667, 0.8095, 1.0, 0.8095, 1.0, 0.7619, 1.0, 0.8095, 1.0, 0.8095, 1.0, 0.7619, 0.6667, 0.7143, 0.6667, 0.7619, 0.6667, 0.7619, 0.6667, 0.7143, 0.3333, 0.6667, 0.6667, 0.6667, 0.6667, 0.7143, 0.3333, 0.7143, 0.0, 0.619, 0.3333, 0.619, 0.3333, 0.6667, 0.0, 0.6667, 0.3333, 0.619, 0.6667, 0.619, 0.6667, 0.6667, 0.3333, 0.6667, 0.3333, 0.5714, 0.6667, 0.5714, 0.6667, 0.619, 0.3333, 0.619, 0.0, 0.0, 0.0, 0.0, 0.0, 0.0, 0.0, 0.0, 1.0, 0.5238, 0.6667, 0.5238, 0.6667, 0.5238, 1.0, 0.5238, 0.6667, 0.5238, 0.6667, 0.5714, 0.6667, 0.5714, 0.6667, 0.5238, 0.3333, 0.4762, 0.3333, 0.4286, 0.3333, 0.4286, 0.3333, 0.4762, 0.3333, 0.381, 0.6667, 0.381, 0.6667, 0.4286, 0.3333, 0.4286, 0.0, 0.3333, 0.3333, 0.3333, 0.3333, 0.381, 0.0, 0.381, 0.3333, 0.3333, 0.6667, 0.3333, 0.6667, 0.381, 0.3333, 0.381, 0.3333, 0.2857, 0.6667, 0.2857, 0.6667, 0.3333, 0.3333, 0.3333, 0.0, 0.1905, 0.3333, 0.1905, 0.3333, 0.1905, 0.0, 0.1905, 0.6667, 0.1429, 0.6667, 0.1905, 0.6667, 0.1905, 0.6667, 0.1429, 0.0, 0.0, 0.0, 0.0, 0.0, 0.0, 0.0, 0.0, 0.6667, 0.2857, 0.3333, 0.2857, 0.3333, 0.2857, 0.6667, 0.2857, 0.3333, 0.09524, 0.6667, 0.09524, 0.6667, 0.1429, 0.3333, 0.1429, 0.0, 0.04762, 0.3333, 0.04762, 0.3333, 0.09524, 0.0, 0.09524, 0.3333, 0.04762, 0.6667, 0.04762, 0.6667, 0.09524, 0.3333, 0.09524, 0.3333, 0.0, 0.6667, 0.0, 0.6667, 0.04762, 0.3333, 0.04762, 0.3333, 0.9524, 0.6667, 0.9524, 0.6667, 1.0, 0.3333, 1.0, 1.0, 0.09524, 0.6667, 0.09524, 0.6667, 0.09524, 1.0, 0.09524, 0.0, 0.04762, 0.3333, 0.04762, 0.3333, 0.04762, 0.0, 0.04762, 0.6667, 0.9524, 0.6667, 1.0, 0.6667, 1.0, 0.6667, 0.9524, 0.6667, 0.5714, 0.6667, 0.619, 0.6667, 0.619, 0.6667, 0.5714, 0.3333, 0.09524, 0.0, 0.09524, 0.0, 0.09524, 0.3333, 0.09524, 0.3333, 0.5714, 0.3333, 0.5238, 0.3333, 0.5238, 0.3333, 0.5714, 0.6667, 0.7619, 1.0, 0.7619, 1.0, 0.7619, 0.6667, 0.7619, 0.0, 0.0, 0.0, 0.0, 0.0, 0.0, 0.0, 0.0, 0.6667, 0.5238, 0.6667, 0.5714, 0.6667, 0.5714, 0.6667, 0.5238, 0.0, 0.1905, 0.3333, 0.1905, 0.3333, 0.1905, 0.0, 0.1905, 1.0, 0.8095, 0.6667, 0.8095, 0.6667, 0.8095, 1.0, 0.8095, 0.6667, 0.1905, 1.0, 0.1905, 1.0, 0.1905, 0.6667, 0.1905, 0.3333, 0.2381, 0.0, 0.2381, 0.0, 0.2381, 0.3333, 0.2381, 0.0, 0.0, 0.0, 0.0, 0.0, 0.0, 0.0, 0.0, 0.3333, 0.4762, 0.3333, 0.4286, 0.3333, 0.4286, 0.3333, 0.4762, 1.0, 0.2381, 0.6667, 0.2381, 0.6667, 0.2381, 1.0, 0.2381, 0.0, 0.3333, 0.3333, 0.3333, 0.3333, 0.3333, 0.0, 0.3333, 0.6667, 0.4286, 0.6667, 0.4762, 0.6667, 0.4762, 0.6667, 0.4286, 0.3333, 0.381, 0.0, 0.381, 0.0, 0.381, 0.3333, 0.381, 1.0, 0.04762, 1.0, 0.09524, 1.0, 0.09524, 1.0, 0.04762, 0.3333, 0.4286, 0.3333, 0.381, 0.3333, 0.381, 0.3333, 0.4286, 0.6667, 0.9048, 1.0, 0.9048, 1.0, 0.9048, 0.6667, 0.9048, 0.6667, 0.381, 0.6667, 0.4286, 0.6667, 0.4286, 0.6667, 0.381, 0.0, 0.4762, 0.3333, 0.4762, 0.3333, 0.4762, 0.0, 0.4762, 1.0, 0.9524, 0.6667, 0.9524, 0.6667, 0.9524, 1.0, 0.9524, 0.6667, 0.3333, 1.0, 0.3333, 1.0, 0.3333, 0.6667, 0.3333, 0.3333, 0.5238, 0.0, 0.5238, 0.0, 0.5238, 0.3333, 0.5238, 1.0, 0.1905, 1.0, 0.2381, 1.0, 0.2381, 1.0, 0.1905, 0.3333, 0.3333, 0.3333, 0.2857, 0.3333, 0.2857, 0.3333, 0.3333, 1.0, 0.381, 0.6667, 0.381, 0.6667, 0.381, 1.0, 0.381, 0.0, 0.619, 0.3333, 0.619, 0.3333, 0.619, 0.0, 0.619, 0.6667, 0.2857, 0.6667, 0.3333, 0.6667, 0.3333, 0.6667, 0.2857, 0.3333, 0.6667, 0.0, 0.6667, 0.0, 0.6667, 0.3333, 0.6667, 1.0, 0.3333, 1.0, 0.381, 1.0, 0.381, 1.0, 0.3333, 0.3333, 0.2857, 0.3333, 0.2381, 0.3333, 0.2381, 0.3333, 0.2857, 0.0, 0.0, 0.0, 0.0, 0.0, 0.0, 0.0, 0.0, 0.3333, 0.9048, 0.3333, 0.8571, 0.3333, 0.8571, 0.3333, 0.9048, 0.6667, 0.7619, 1.0, 0.7619, 1.0, 0.8095, 0.6667, 0.8095, 0.3333, 0.8095, 0.6667, 0.8095, 0.6667, 0.8571, 0.3333, 0.8571, 0.0, 0.7619, 0.3333, 0.7619, 0.3333, 0.8095, 0.0, 0.8095, 0.3333, 0.7619, 0.6667, 0.7619, 0.6667, 0.8095, 0.3333, 0.8095, 0.3333, 0.7143, 0.6667, 0.7143, 0.6667, 0.7619, 0.3333, 0.7619, 0.0, 0.7619, 0.3333, 0.7619, 0.3333, 0.7619, 0.0, 0.7619, 0.3333, 0.7619, 0.3333, 0.7143, 0.3333, 0.7143, 0.3333, 0.7619, 0.6667, 0.7619, 1.0, 0.7619, 1.0, 0.7619, 0.6667, 0.7619, 0.6667, 0.8095, 0.6667, 0.8571, 0.6667, 0.8571, 0.6667, 0.8095, 0.0, 0.0, 0.0, 0.0, 0.0, 0.0, 0.0, 0.0, 0.6667, 0.8571, 0.3333, 0.8571, 0.3333, 0.8571, 0.6667, 0.8571, 0.3333, 0.8095, 0.0, 0.8095, 0.0, 0.8095, 0.3333, 0.8095, 0.6667, 0.1905, 1.0, 0.1905, 1.0, 0.2381, 0.6667, 0.2381, 0.3333, 0.2381, 0.6667, 0.2381, 0.6667, 0.2857, 0.3333, 0.2857, 0.0, 0.1905, 0.3333, 0.1905, 0.3333, 0.2381, 0.0, 0.2381, 0.3333, 0.1905, 0.6667, 0.1905, 0.6667, 0.2381, 0.3333, 0.2381, 0.3333, 0.1429, 0.6667, 0.1429, 0.6667, 0.1905, 0.3333, 0.1905, 0.3333, 0.2381, 0.0, 0.2381, 0.0, 0.2381, 0.3333, 0.2381, 0.3333, 0.1429, 0.6667, 0.1429, 0.6667, 0.1429, 0.3333, 0.1429, 0.3333, 0.2857, 0.3333, 0.2381, 0.3333, 0.2381, 0.3333, 0.2857, 0.3333, 0.1905, 0.3333, 0.1429, 0.3333, 0.1429, 0.3333, 0.1905, 0.6667, 0.1905, 1.0, 0.1905, 1.0, 0.1905, 0.6667, 0.1905, 0.6667, 0.2381, 0.6667, 0.2857, 0.6667, 0.2857, 0.6667, 0.2381, 1.0, 0.1905, 1.0, 0.2381, 1.0, 0.2381, 1.0, 0.1905, 0.6667, 0.4762, 1.0, 0.4762, 1.0, 0.5238, 0.6667, 0.5238, 0.3333, 0.5238, 0.6667, 0.5238, 0.6667, 0.5714, 0.3333, 0.5714, 0.0, 0.4762, 0.3333, 0.4762, 0.3333, 0.5238, 0.0, 0.5238, 0.3333, 0.4762, 0.6667, 0.4762, 0.6667, 0.5238, 0.3333, 0.5238, 0.3333, 0.4286, 0.6667, 0.4286, 0.6667, 0.4762, 0.3333, 0.4762, 1.0, 0.4762, 1.0, 0.5238, 1.0, 0.5238, 1.0, 0.4762, 0.3333, 0.4286, 0.6667, 0.4286, 0.6667, 0.4286, 0.3333, 0.4286, 0.6667, 0.4286, 0.6667, 0.4762, 0.6667, 0.4762, 0.6667, 0.4286, 0.3333, 0.5238, 0.0, 0.5238, 0.0, 0.5238, 0.3333, 0.5238, 0.6667, 0.4762, 1.0, 0.4762, 1.0, 0.4762, 0.6667, 0.4762, 0.6667, 0.5714, 0.3333, 0.5714, 0.3333, 0.5714, 0.6667, 0.5714, 0.3333, 0.5714, 0.3333, 0.5238, 0.3333, 0.5238, 0.3333, 0.5714, 0.6667, 0.9524, 0.6667, 1.0, 1.0, 1.0, 1.0, 0.9524, 0.6667, 0.0, 0.6667, 0.04762, 1.0, 0.04762, 1.0, 0.0, 0.3333, 0.619, 0.3333, 0.619, 0.3333, 0.5714, 0.3333, 0.5714, 0.6667, 0.09524, 0.6667, 0.1429, 1.0, 0.1429, 1.0, 0.09524, 0.6667, 0.1429, 0.6667, 0.1905, 1.0, 0.1905, 1.0, 0.1429, 0.0, 0.0, 0.0, 0.0, 0.0, 0.0, 0.0, 0.0, 0.6667, 0.2381, 0.6667, 0.2857, 1.0, 0.2857, 1.0, 0.2381, 0.6667, 0.2857, 0.6667, 0.3333, 1.0, 0.3333, 1.0, 0.2857, 0.3333, 1.0, 0.3333, 1.0, 0.3333, 0.9524, 0.3333, 0.9524, 0.6667, 0.381, 0.6667, 0.4286, 1.0, 0.4286, 1.0, 0.381, 0.6667, 0.4286, 0.6667, 0.4762, 1.0, 0.4762, 1.0, 0.4286, 1.0, 0.9048, 1.0, 0.9048, 1.0, 0.9524, 1.0, 0.9524, 0.6667, 0.5238, 0.6667, 0.5714, 1.0, 0.5714, 1.0, 0.5238, 0.6667, 0.5714, 0.6667, 0.619, 1.0, 0.619, 1.0, 0.5714, 0.6667, 0.0, 0.6667, 0.0, 0.6667, 0.04762, 0.6667, 0.04762, 0.6667, 0.6667, 0.6667, 0.7143, 1.0, 0.7143, 1.0, 0.6667, 0.6667, 0.7143, 0.6667, 0.7619, 1.0, 0.7619, 1.0, 0.7143, 0.6667, 0.04762, 0.6667, 0.04762, 1.0, 0.04762, 1.0, 0.04762, 0.6667, 0.8095, 0.6667, 0.8571, 1.0, 0.8571, 1.0, 0.8095, 0.6667, 0.8571, 0.6667, 0.9048, 1.0, 0.9048, 1.0, 0.8571, 1.0, 0.6667, 1.0, 0.6667, 0.6667, 0.6667, 0.6667, 0.6667, 0.3333, 0.04762, 0.3333, 0.04762, 0.3333, 0.0, 0.3333, 0.0, 0.0, 0.0, 0.0, 0.0, 0.0, 0.0, 0.0, 0.0, 0.0, 0.8571, 0.0, 0.9048, 0.3333, 0.9048, 0.3333, 0.8571, 0.6667, 0.6667, 0.6667, 0.6667, 0.6667, 0.7143, 0.6667, 0.7143, 0.0, 0.8095, 0.0, 0.8571, 0.3333, 0.8571, 0.3333, 0.8095, 0.0, 0.0, 0.0, 0.0, 0.0, 0.0, 0.0, 0.0, 1.0, 0.7619, 1.0, 0.7619, 1.0, 0.8095, 1.0, 0.8095, 0.6667, 0.619, 0.6667, 0.619, 1.0, 0.619, 1.0, 0.619, 0.0, 0.7143, 0.0, 0.7619, 0.3333, 0.7619, 0.3333, 0.7143, 0.3333, 0.7143, 0.3333, 0.7143, 0.3333, 0.6667, 0.3333, 0.6667, 0.0, 0.6667, 0.0, 0.7143, 0.3333, 0.7143, 0.3333, 0.6667, 0.0, 0.0, 0.0, 0.0, 0.0, 0.0, 0.0, 0.0, 0.6667, 0.7143, 0.6667, 0.7143, 0.6667, 0.7619, 0.6667, 0.7619, 0.6667, 0.09524, 0.6667, 0.09524, 0.6667, 0.1429, 0.6667, 0.1429, 0.0, 0.5714, 0.0, 0.619, 0.3333, 0.619, 0.3333, 0.5714, 0.3333, 0.7619, 0.3333, 0.7619, 0.3333, 0.7143, 0.3333, 0.7143, 0.0, 0.5238, 0.0, 0.5714, 0.3333, 0.5714, 0.3333, 0.5238, 0.0, 0.0, 0.0, 0.0, 0.0, 0.0, 0.0, 0.0, 0.3333, 0.1429, 0.3333, 0.1429, 0.3333, 0.09524, 0.3333, 0.09524, 1.0, 0.619, 1.0, 0.619, 1.0, 0.6667, 1.0, 0.6667, 0.0, 0.4286, 0.0, 0.4762, 0.3333, 0.4762, 0.3333, 0.4286, 0.3333, 0.9524, 0.3333, 0.9524, 0.0, 0.9524, 0.0, 0.9524, 0.0, 0.381, 0.0, 0.4286, 0.3333, 0.4286, 0.3333, 0.381, 0.6667, 0.1429, 0.6667, 0.1429, 0.6667, 0.1905, 0.6667, 0.1905, 0.0, 0.9048, 0.0, 0.9048, 0.3333, 0.9048, 0.3333, 0.9048, 1.0, 0.5238, 1.0, 0.5238, 0.6667, 0.5238, 0.6667, 0.5238, 0.0, 0.2857, 0.0, 0.3333, 0.3333, 0.3333, 0.3333, 0.2857, 0.3333, 0.1905, 0.3333, 0.1905, 0.3333, 0.1429, 0.3333, 0.1429, 0.0, 0.2381, 0.0, 0.2857, 0.3333, 0.2857, 0.3333, 0.2381, 0.6667, 0.8095, 0.6667, 0.8095, 0.6667, 0.8571, 0.6667, 0.8571, 0.0, 0.0, 0.0, 0.0, 0.0, 0.0, 0.0, 0.0, 1.0, 0.4762, 1.0, 0.4762, 1.0, 0.5238, 1.0, 0.5238, 0.0, 0.1429, 0.0, 0.1905, 0.3333, 0.1905, 0.3333, 0.1429, 0.3333, 0.8095, 0.3333, 0.8095, 0.0, 0.8095, 0.0, 0.8095, 0.0, 0.09524, 0.0, 0.1429, 0.3333, 0.1429, 0.3333, 0.09524, 0.6667, 0.4762, 0.6667, 0.4762, 1.0, 0.4762, 1.0, 0.4762, 0.3333, 0.8571, 0.3333, 0.8571, 0.3333, 0.8095, 0.3333, 0.8095, 0.0, 0.7619, 0.0, 0.7619, 0.3333, 0.7619, 0.3333, 0.7619, 0.0, 0.0, 0.0, 0.04762, 0.3333, 0.04762, 0.3333, 0.0, 0.6667, 0.8571, 0.6667, 0.8571, 0.6667, 0.9048, 0.6667, 0.9048, 0.0, 0.9524, 0.0, 1.0, 0.3333, 1.0, 0.3333, 0.9524, 0.6667, 0.2381, 0.6667, 0.2381, 0.6667, 0.2857, 0.6667, 0.2857, 1.0, 0.8095, 1.0, 0.8095, 1.0, 0.7619, 1.0, 0.7619, 1.0, 0.1429, 1.0, 0.1429, 1.0, 0.09524, 1.0, 0.09524, 0.0, 0.0, 0.0, 0.0, 0.0, 0.0, 0.0, 0.0, 1.0, 0.7619, 1.0, 0.7619, 1.0, 0.7143, 1.0, 0.7143, 0.0, 0.0, 0.0, 0.0, 0.0, 0.0, 0.0, 0.0, 1.0, 0.09524, 1.0, 0.09524, 1.0, 0.04762, 1.0, 0.04762, 0.0, 0.0, 0.0, 0.0, 0.0, 0.0, 0.0, 0.0, 1.0, 0.7143, 1.0, 0.7143, 1.0, 0.6667, 1.0, 0.6667, 1.0, 0.04762, 1.0, 0.04762, 1.0, 0.0, 1.0, 0.0, 0.0, 0.0, 0.0, 0.0, 0.0, 0.0, 0.0, 0.0, 1.0, 0.6667, 1.0, 0.6667, 1.0, 0.619, 1.0, 0.619, 0.0, 0.0, 0.0, 0.0, 0.0, 0.0, 0.0, 0.0, 1.0, 0.619, 1.0, 0.619, 1.0, 0.5714, 1.0, 0.5714, 0.0, 0.0, 0.0, 0.0, 0.0, 0.0, 0.0, 0.0, 0.0, 0.0, 0.0, 0.0, 0.0, 0.0, 0.0, 0.0, 0.0, 0.0, 0.0, 0.0, 0.0, 0.0, 0.0, 0.0, 1.0, 0.5714, 1.0, 0.5714, 1.0, 0.5238, 1.0, 0.5238, 0.0, 0.0, 0.0, 0.0, 0.0, 0.0, 0.0, 0.0, 0.0, 0.0, 0.0, 0.0, 0.0, 0.0, 0.0, 0.0, 1.0, 0.5238, 1.0, 0.5238, 1.0, 0.4762, 1.0, 0.4762, 0.0, 0.0, 0.0, 0.0, 0.0, 0.0, 0.0, 0.0, 1.0, 0.5714, 1.0, 0.5714, 1.0, 0.5238, 1.0, 0.5238, 1.0, 0.2381, 1.0, 0.2381, 1.0, 0.1905, 1.0, 0.1905, 1.0, 0.9524, 1.0, 0.9524, 1.0, 0.9048, 1.0, 0.9048, 1.0, 0.619, 1.0, 0.619, 1.0, 0.5714, 1.0, 0.5714, 1.0, 0.2857, 1.0, 0.2857, 1.0, 0.2381, 1.0, 0.2381, 1.0, 0.6667, 1.0, 0.6667, 1.0, 0.619, 1.0, 0.619, 1.0, 0.3333, 1.0, 0.3333, 1.0, 0.2857, 1.0, 0.2857, 1.0, 0.7143, 1.0, 0.7143, 1.0, 0.6667, 1.0, 0.6667, 1.0, 0.381, 1.0, 0.381, 1.0, 0.3333, 1.0, 0.3333, 1.0, 0.04762, 1.0, 0.04762, 1.0, 0.0, 1.0, 0.0, 1.0, 0.7619, 1.0, 0.7619, 1.0, 0.7143, 1.0, 0.7143, 1.0, 1.0, 1.0, 1.0, 1.0, 0.9524, 1.0, 0.9524, 1.0, 0.4286, 1.0, 0.4286, 1.0, 0.381, 1.0, 0.381, 1.0, 0.09524, 1.0, 0.09524, 1.0, 0.04762, 1.0, 0.04762, 1.0, 0.8095, 1.0, 0.8095, 1.0, 0.7619, 1.0, 0.7619, 1.0, 0.4762, 1.0, 0.4762, 1.0, 0.4286, 1.0, 0.4286, 1.0, 0.1429, 1.0, 0.1429, 1.0, 0.09524, 1.0, 0.09524, 1.0, 0.8571, 1.0, 0.8571, 1.0, 0.8095, 1.0, 0.8095, 1.0, 0.5238, 1.0, 0.5238, 1.0, 0.4762, 1.0, 0.4762, 1.0, 0.1905, 1.0, 0.1905, 1.0, 0.1429, 1.0, 0.1429, 1.0, 0.9048, 1.0, 0.9048, 1.0, 0.8571, 1.0, 0.8571, 0.0, 0.0, 0.0, 0.0, 0.0, 0.0, 0.0, 0.0, 1.0, 0.1905, 1.0, 0.1905, 1.0, 0.1429, 1.0, 0.1429, 1.0, 0.8571, 1.0, 0.8571, 1.0, 0.8095, 1.0, 0.8095, 0.0, 0.0, 0.0, 0.0, 0.0, 0.0, 0.0, 0.0, 1.0, 0.2381, 1.0, 0.2381, 1.0, 0.1905, 1.0, 0.1905, 1.0, 0.9048, 1.0, 0.9048, 1.0, 0.8571, 1.0, 0.8571, 1.0, 1.0, 1.0, 1.0, 1.0, 0.9524, 1.0, 0.9524, 0.0, 0.0, 0.0, 0.0, 0.0, 0.0, 0.0, 0.0, 1.0, 0.2857, 1.0, 0.2857, 1.0, 0.2381, 1.0, 0.2381, 0.0, 0.0, 0.0, 0.0, 0.0, 0.0, 0.0, 0.0, 1.0, 0.9524, 1.0, 0.9524, 1.0, 0.9048, 1.0, 0.9048, 0.0, 0.0, 0.0, 0.0, 0.0, 0.0, 0.0, 0.0, 1.0, 0.3333, 1.0, 0.3333, 1.0, 0.2857, 1.0, 0.2857, 0.0, 0.0, 0.0, 0.0, 0.0, 0.0, 0.0, 0.0, 0.0, 0.0, 0.0, 0.0, 0.0, 0.0, 0.0, 0.0, 1.0, 0.381, 1.0, 0.381, 1.0, 0.3333, 1.0, 0.3333, 0.0, 0.0, 0.0, 0.0, 0.0, 0.0, 0.0, 0.0, 0.0, 0.0, 0.0, 0.0, 0.0, 0.0, 0.0, 0.0, 1.0, 0.4286, 1.0, 0.4286, 1.0, 0.381, 1.0, 0.381, 0.0, 0.0, 0.0, 0.0, 0.0, 0.0, 0.0, 0.0, 0.0, 0.0, 0.0, 0.0, 0.0, 0.0, 0.0, 0.0, 1.0, 0.4762, 1.0, 0.4762, 1.0, 0.4286, 1.0, 0.4286, 0.0, 0.0, 0.0, 0.0, 0.0, 0.0, 0.0, 0.0, 0.6667, 0.04762, 0.6667, 0.09524, 1.0, 0.09524, 1.0, 0.04762, 1.0, 0.2381, 1.0, 0.2381, 0.6667, 0.2381, 0.6667, 0.2381, 0.6667, 0.3333, 0.6667, 0.381, 1.0, 0.381, 1.0, 0.3333, 0.0, 0.4762, 0.0, 0.4762, 0.3333, 0.4762, 0.3333, 0.4762, 0.6667, 0.619, 0.6667, 0.6667, 1.0, 0.6667, 1.0, 0.619, 0.3333, 0.8571, 0.3333, 0.8571, 0.3333, 0.8095, 0.3333, 0.8095, 0.6667, 0.9048, 0.6667, 0.9524, 1.0, 0.9524, 1.0, 0.9048, 0.0, 0.9048, 0.0, 0.9524, 0.3333, 0.9524, 0.3333, 0.9048, 0.3333, 0.9048, 0.3333, 0.9524, 0.6667, 0.9524, 0.6667, 0.9048, 0.3333, 0.8571, 0.3333, 0.9048, 0.6667, 0.9048, 0.6667, 0.8571, 0.3333, 0.7143, 0.3333, 0.7143, 0.6667, 0.7143, 0.6667, 0.7143, 1.0, 0.8095, 1.0, 0.8095, 0.6667, 0.8095, 0.6667, 0.8095, 1.0, 0.7619, 1.0, 0.7619, 1.0, 0.8095, 1.0, 0.8095, 0.6667, 0.7143, 0.6667, 0.7143, 0.6667, 0.7619, 0.6667, 0.7619, 0.3333, 0.6667, 0.3333, 0.7143, 0.6667, 0.7143, 0.6667, 0.6667, 0.0, 0.619, 0.0, 0.6667, 0.3333, 0.6667, 0.3333, 0.619, 0.3333, 0.619, 0.3333, 0.6667, 0.6667, 0.6667, 0.6667, 0.619, 0.3333, 0.5714, 0.3333, 0.619, 0.6667, 0.619, 0.6667, 0.5714, 0.0, 0.0, 0.0, 0.0, 0.0, 0.0, 0.0, 0.0, 1.0, 0.5238, 1.0, 0.5238, 0.6667, 0.5238, 0.6667, 0.5238, 0.6667, 0.5238, 0.6667, 0.5238, 0.6667, 0.5714, 0.6667, 0.5714, 0.3333, 0.4762, 0.3333, 0.4762, 0.3333, 0.4286, 0.3333, 0.4286, 0.3333, 0.381, 0.3333, 0.4286, 0.6667, 0.4286, 0.6667, 0.381, 0.0, 0.3333, 0.0, 0.381, 0.3333, 0.381, 0.3333, 0.3333, 0.3333, 0.3333, 0.3333, 0.381, 0.6667, 0.381, 0.6667, 0.3333, 0.3333, 0.2857, 0.3333, 0.3333, 0.6667, 0.3333, 0.6667, 0.2857, 0.0, 0.1905, 0.0, 0.1905, 0.3333, 0.1905, 0.3333, 0.1905, 0.6667, 0.1429, 0.6667, 0.1429, 0.6667, 0.1905, 0.6667, 0.1905, 0.0, 0.0, 0.0, 0.0, 0.0, 0.0, 0.0, 0.0, 0.6667, 0.2857, 0.6667, 0.2857, 0.3333, 0.2857, 0.3333, 0.2857, 0.3333, 0.09524, 0.3333, 0.1429, 0.6667, 0.1429, 0.6667, 0.09524, 0.0, 0.04762, 0.0, 0.09524, 0.3333, 0.09524, 0.3333, 0.04762, 0.3333, 0.04762, 0.3333, 0.09524, 0.6667, 0.09524, 0.6667, 0.04762, 0.3333, 0.0, 0.3333, 0.04762, 0.6667, 0.04762, 0.6667, 0.0, 0.3333, 0.9524, 0.3333, 1.0, 0.6667, 1.0, 0.6667, 0.9524, 1.0, 0.09524, 1.0, 0.09524, 0.6667, 0.09524, 0.6667, 0.09524, 0.0, 0.04762, 0.0, 0.04762, 0.3333, 0.04762, 0.3333, 0.04762, 0.6667, 0.9524, 0.6667, 0.9524, 0.6667, 1.0, 0.6667, 1.0, 0.6667, 0.5714, 0.6667, 0.5714, 0.6667, 0.619, 0.6667, 0.619, 0.3333, 0.09524, 0.3333, 0.09524, 0.0, 0.09524, 0.0, 0.09524, 0.3333, 0.5714, 0.3333, 0.5714, 0.3333, 0.5238, 0.3333, 0.5238, 0.6667, 0.7619, 0.6667, 0.7619, 1.0, 0.7619, 1.0, 0.7619, 0.0, 0.0, 0.0, 0.0, 0.0, 0.0, 0.0, 0.0, 0.6667, 0.5238, 0.6667, 0.5238, 0.6667, 0.5714, 0.6667, 0.5714, 0.0, 0.1905, 0.0, 0.1905, 0.3333, 0.1905, 0.3333, 0.1905, 1.0, 0.8095, 1.0, 0.8095, 0.6667, 0.8095, 0.6667, 0.8095, 0.6667, 0.1905, 0.6667, 0.1905, 1.0, 0.1905, 1.0, 0.1905, 0.3333, 0.2381, 0.3333, 0.2381, 0.0, 0.2381, 0.0, 0.2381, 0.0, 0.0, 0.0, 0.0, 0.0, 0.0, 0.0, 0.0, 0.3333, 0.4762, 0.3333, 0.4762, 0.3333, 0.4286, 0.3333, 0.4286, 1.0, 0.2381, 1.0, 0.2381, 0.6667, 0.2381, 0.6667, 0.2381, 0.0, 0.3333, 0.0, 0.3333, 0.3333, 0.3333, 0.3333, 0.3333, 0.6667, 0.4286, 0.6667, 0.4286, 0.6667, 0.4762, 0.6667, 0.4762, 0.3333, 0.381, 0.3333, 0.381, 0.0, 0.381, 0.0, 0.381, 1.0, 0.04762, 1.0, 0.04762, 1.0, 0.09524, 1.0, 0.09524, 0.3333, 0.4286, 0.3333, 0.4286, 0.3333, 0.381, 0.3333, 0.381, 0.6667, 0.9048, 0.6667, 0.9048, 1.0, 0.9048, 1.0, 0.9048, 0.6667, 0.381, 0.6667, 0.381, 0.6667, 0.4286, 0.6667, 0.4286, 0.0, 0.4762, 0.0, 0.4762, 0.3333, 0.4762, 0.3333, 0.4762, 1.0, 0.9524, 1.0, 0.9524, 0.6667, 0.9524, 0.6667, 0.9524, 0.6667, 0.3333, 0.6667, 0.3333, 1.0, 0.3333, 1.0, 0.3333, 0.3333, 0.5238, 0.3333, 0.5238, 0.0, 0.5238, 0.0, 0.5238, 1.0, 0.1905, 1.0, 0.1905, 1.0, 0.2381, 1.0, 0.2381, 0.3333, 0.3333, 0.3333, 0.3333, 0.3333, 0.2857, 0.3333, 0.2857, 1.0, 0.381, 1.0, 0.381, 0.6667, 0.381, 0.6667, 0.381, 0.0, 0.619, 0.0, 0.619, 0.3333, 0.619, 0.3333, 0.619, 0.6667, 0.2857, 0.6667, 0.2857, 0.6667, 0.3333, 0.6667, 0.3333, 0.3333, 0.6667, 0.3333, 0.6667, 0.0, 0.6667, 0.0, 0.6667, 1.0, 0.3333, 1.0, 0.3333, 1.0, 0.381, 1.0, 0.381, 0.3333, 0.2857, 0.3333, 0.2857, 0.3333, 0.2381, 0.3333, 0.2381, 0.0, 0.0, 0.0, 0.0, 0.0, 0.0, 0.0, 0.0, 0.3333, 0.9048, 0.3333, 0.9048, 0.3333, 0.8571, 0.3333, 0.8571, 0.6667, 0.7619, 0.6667, 0.8095, 1.0, 0.8095, 1.0, 0.7619, 0.3333, 0.8095, 0.3333, 0.8571, 0.6667, 0.8571, 0.6667, 0.8095, 0.0, 0.7619, 0.0, 0.8095, 0.3333, 0.8095, 0.3333, 0.7619, 0.3333, 0.7619, 0.3333, 0.8095, 0.6667, 0.8095, 0.6667, 0.7619, 0.3333, 0.7143, 0.3333, 0.7619, 0.6667, 0.7619, 0.6667, 0.7143, 0.0, 0.7619, 0.0, 0.7619, 0.3333, 0.7619, 0.3333, 0.7619, 0.3333, 0.7619, 0.3333, 0.7619, 0.3333, 0.7143, 0.3333, 0.7143, 0.6667, 0.7619, 0.6667, 0.7619, 1.0, 0.7619, 1.0, 0.7619, 0.6667, 0.8095, 0.6667, 0.8095, 0.6667, 0.8571, 0.6667, 0.8571, 0.0, 0.0, 0.0, 0.0, 0.0, 0.0, 0.0, 0.0, 0.6667, 0.8571, 0.6667, 0.8571, 0.3333, 0.8571, 0.3333, 0.8571, 0.3333, 0.8095, 0.3333, 0.8095, 0.0, 0.8095, 0.0, 0.8095, 0.6667, 0.1905, 0.6667, 0.2381, 1.0, 0.2381, 1.0, 0.1905, 0.3333, 0.2381, 0.3333, 0.2857, 0.6667, 0.2857, 0.6667, 0.2381, 0.0, 0.1905, 0.0, 0.2381, 0.3333, 0.2381, 0.3333, 0.1905, 0.3333, 0.1905, 0.3333, 0.2381, 0.6667, 0.2381, 0.6667, 0.1905, 0.3333, 0.1429, 0.3333, 0.1905, 0.6667, 0.1905, 0.6667, 0.1429, 0.3333, 0.2381, 0.3333, 0.2381, 0.0, 0.2381, 0.0, 0.2381, 0.3333, 0.1429, 0.3333, 0.1429, 0.6667, 0.1429, 0.6667, 0.1429, 0.3333, 0.2857, 0.3333, 0.2857, 0.3333, 0.2381, 0.3333, 0.2381, 0.3333, 0.1905, 0.3333, 0.1905, 0.3333, 0.1429, 0.3333, 0.1429, 0.6667, 0.1905, 0.6667, 0.1905, 1.0, 0.1905, 1.0, 0.1905, 0.6667, 0.2381, 0.6667, 0.2381, 0.6667, 0.2857, 0.6667, 0.2857, 1.0, 0.1905, 1.0, 0.1905, 1.0, 0.2381, 1.0, 0.2381, 0.6667, 0.4762, 0.6667, 0.5238, 1.0, 0.5238, 1.0, 0.4762, 0.3333, 0.5238, 0.3333, 0.5714, 0.6667, 0.5714, 0.6667, 0.5238, 0.0, 0.4762, 0.0, 0.5238, 0.3333, 0.5238, 0.3333, 0.4762, 0.3333, 0.4762, 0.3333, 0.5238, 0.6667, 0.5238, 0.6667, 0.4762, 0.3333, 0.4286, 0.3333, 0.4762, 0.6667, 0.4762, 0.6667, 0.4286, 1.0, 0.4762, 1.0, 0.4762, 1.0, 0.5238, 1.0, 0.5238, 0.3333, 0.4286, 0.3333, 0.4286, 0.6667, 0.4286, 0.6667, 0.4286, 0.6667, 0.4286, 0.6667, 0.4286, 0.6667, 0.4762, 0.6667, 0.4762, 0.3333, 0.5238, 0.3333, 0.5238, 0.0, 0.5238, 0.0, 0.5238, 0.6667, 0.4762, 0.6667, 0.4762, 1.0, 0.4762, 1.0, 0.4762, 0.6667, 0.5714, 0.6667, 0.5714, 0.3333, 0.5714, 0.3333, 0.5714, 0.3333, 0.5714, 0.3333, 0.5714, 0.3333, 0.5238, 0.3333, 0.5238])
me_plane.use_remesh_fix_poles = True
me_plane.use_remesh_preserve_attributes = False
me_plane.use_mirror_vertex_groups = False
me_plane.update()

# ---- objects
ob_plane = bpy.data.objects.new('Plane', me_plane)

# ---- transforms, parenting, visibility, modifiers, constraints
ob_plane.location = (0.0, 0.0, 0.0)
ob_plane.scale = (6.0, 40.0, 1.0)
ob_plane.lineart.crease_threshold = 0.0

# ---- collection membership
col_collection.objects.link(ob_plane)

# ---- scene / render settings (as saved in the file)
scene.frame_start = 1; scene.frame_end = 250; scene.frame_set(1)
scene.render.engine = 'BLENDER_EEVEE_NEXT'
scene.cycles.use_denoising = False
scene.cycles.samples = 128
scene.cycles.sampling_pattern = 'TABULATED_SOBOL'
scene.cycles.use_adaptive_sampling = False
scene.cycles.use_light_tree = False
scene.view_settings.view_transform = 'Filmic'
bpy.context.view_layer.update()

# ---- added for rendering (the .blend has no active camera and no usable light): camera, sun
cam_auto = bpy.data.cameras.new('AutoCamera')
cam_auto.lens = 50.0
cam_auto.sensor_width = 36.0
cam_auto.clip_end = 1458.59
ob_auto_camera = bpy.data.objects.new('AutoCamera', cam_auto)
scene.collection.objects.link(ob_auto_camera)
ob_auto_camera.location = (83.1107, -99.7329, 73.9886)
ob_auto_camera.rotation_euler = (1.09748, -7.21219e-08, 0.694738)
scene.camera = ob_auto_camera
light_auto_sun = bpy.data.lights.new('AutoSun', 'SUN')
light_auto_sun.energy = 3.0
light_auto_sun.angle = 0.0523599
ob_auto_sun = bpy.data.objects.new('AutoSun', light_auto_sun)
scene.collection.objects.link(ob_auto_sun)
ob_auto_sun.rotation_euler = (0.872665, 0.174533, 0.523599)
bpy.context.view_layer.update()
